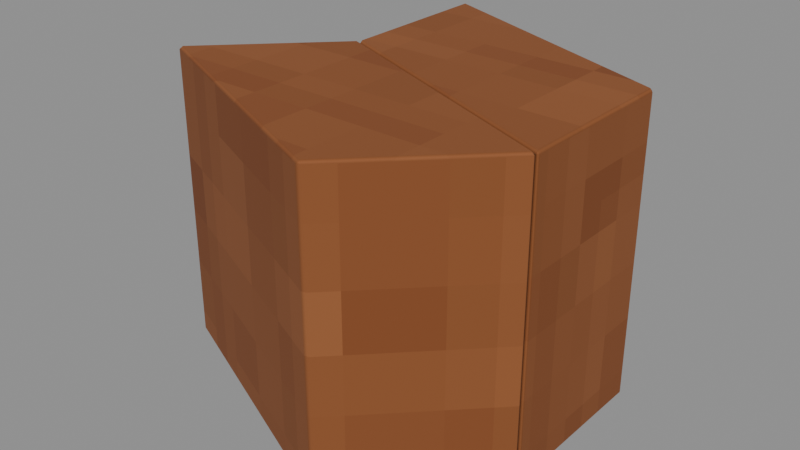 # Source: CornerKey-2.blend  (saved by Blender 4.3.34; exported with 4.5.12 LTS)
import bpy
from mathutils import Matrix  # noqa: F401  (used for matrix-valued properties, if any)

bpy.ops.wm.read_factory_settings(use_empty=True)
scene = bpy.context.scene
scene.name = 'Isolated part'

# ---- collections
col_part_cornerkey_2 = bpy.data.collections.new('Part.CornerKey-2'); scene.collection.children.link(col_part_cornerkey_2)

# ---- images (referenced by path relative to the original .blend; pixels are not part of the script)
import os
ASSET_DIR = os.environ.get("B2B_ASSET_DIR", "")  # directory of the original .blend (textures are referenced by path, not embedded)
HERE = os.path.dirname(os.path.abspath(__file__))  # packed textures are extracted next to this script under _unpacked/

def load_image(name, relpath, width, height, colorspace="sRGB"):
    """Load a texture the original file referenced (path relative to the .blend, or extracted next to this script)."""
    p = next((c for c in (os.path.join(HERE, relpath), os.path.join(ASSET_DIR, relpath)) if relpath and os.path.exists(c)), "")
    if p:
        img = bpy.data.images.load(p, check_existing=True)
        img.name = name
    else:  # same state as the original file: an image datablock whose file is absent (Cycles renders it pink)
        img = bpy.data.images.new(name, width, height)
        img.source = "FILE"
        img.filepath = "//" + (relpath or name)
    img.colorspace_settings.name = colorspace
    return img
img_minecraft___cut_timber = load_image('Minecraft • Cut timber', '_unpacked/Cut_timber.4b9fd4d1.png', 64, 64, 'sRGB')

# ---- materials (node trees are filled in below, after node groups)
mat_minecraft___cut_timber = bpy.data.materials.new('Minecraft / Cut timber')
mat_minecraft___cut_timber.diffuse_color = (0.5294, 0.302, 0.1451, 1.0)

# ---- material node trees
mat_minecraft___cut_timber.use_nodes = True; mat_minecraft___cut_timber.node_tree.nodes.clear()
_N = mat_minecraft___cut_timber.node_tree.nodes; _L = mat_minecraft___cut_timber.node_tree.links
n0 = _N.new('ShaderNodeBsdfPrincipled'); n0.name = 'Principled BSDF'; n0.location = (10, 300)
n0.inputs[2].default_value = 0.85
n1 = _N.new('ShaderNodeOutputMaterial'); n1.name = 'Material Output'; n1.location = (300, 300)
n2 = _N.new('ShaderNodeTexImage'); n2.name = 'Image Texture'; n2.location = (-580, 280)
n2.image = img_minecraft___cut_timber
n2.interpolation = 'Closest'
_L.new(n0.outputs[0], n1.inputs[0])
_L.new(n2.outputs[0], n0.inputs[0])
n1.is_active_output = True

# ---- meshes
me_octagonalshell_cornerkey_008 = bpy.data.meshes.new('OctagonalShell.CornerKey.008')
me_octagonalshell_cornerkey_008.from_pydata([(0.04918, -0.1356, 0.0), (0.132, -0.05279, 0.0), (-0.05297, 0.02384, 0.0), (-0.132, -0.05522, 0.0), (0.04918, -0.1356, 0.207), (0.132, -0.05279, 0.207), (-0.05297, 0.02384, 0.207), (-0.132, -0.05522, 0.207), (0.132, -0.05279, 0.0), (0.132, 0.06438, 0.0), (-0.05297, 0.1356, 0.0), (-0.05297, 0.02384, 0.0), (0.132, -0.05279, 0.207), (0.132, 0.06438, 0.207), (-0.05297, 0.1356, 0.207), (-0.05297, 0.02384, 0.207)], [], [(3, 2, 1, 0), (4, 5, 6, 7), (0, 1, 5, 4), (1, 2, 6, 5), (2, 3, 7, 6), (3, 0, 4, 7), (11, 10, 9, 8), (12, 13, 14, 15), (8, 9, 13, 12), (9, 10, 14, 13), (10, 11, 15, 14), (11, 8, 12, 15)])
_uv = me_octagonalshell_cornerkey_008.uv_layers.new(name='UV0.Surface')
_uv.uv.foreach_set('vector', [3.516, -1.29, 3.579, -1.227, 3.727, -1.288, 3.661, -1.355, 3.661, -1.355, 3.727, -1.288, 3.579, -1.227, 3.516, -1.29, 0.299, -1.355, 0.299, -1.288, 0.4646, -1.288, 0.4646, -1.355, 0.299, 3.284, 0.299, 3.136, 0.4646, 3.136, 0.4646, 3.284, 0.299, 3.136, 0.299, 3.072, 0.4646, 3.072, 0.4646, 3.136, 0.299, 3.072, 0.299, 3.217, 0.4646, 3.217, 0.4646, 3.072, -0.2852, 3.385, -0.1957, 3.385, -0.2527, 3.533, -0.3465, 3.533, -0.3465, 3.533, -0.2527, 3.533, -0.1957, 3.385, -0.2852, 3.385, 0.7974, -1.039, 0.7974, -0.9448, 0.963, -0.9448, 0.963, -1.039, 0.7974, 3.533, 0.7974, 3.385, 0.963, 3.385, 0.963, 3.533, 0.7974, -0.8878, 0.7974, -0.9772, 0.963, -0.9772, 0.963, -0.8878, 0.7974, 3.385, 0.7974, 3.533, 0.963, 3.533, 0.963, 3.385])
_uv.active_render = True
_uv = me_octagonalshell_cornerkey_008.uv_layers.new(name='UV1.Paint')
_uv.uv.foreach_set('vector', [0.5797, 0.9686, 0.5791, 0.9684, 0.5791, 0.9673, 0.5797, 0.9675, 0.594, 0.9675, 0.5946, 0.9673, 0.5946, 0.9684, 0.594, 0.9686, 0.9706, 0.9087, 0.9699, 0.9087, 0.9699, 0.9076, 0.9706, 0.9076, 0.8073, 0.8565, 0.8062, 0.8565, 0.8062, 0.8554, 0.8073, 0.8554, 0.9854, 0.1426, 0.985, 0.1426, 0.985, 0.1414, 0.9854, 0.1414, 0.8651, 0.393, 0.864, 0.393, 0.864, 0.3919, 0.8651, 0.3919, 0.8181, 0.9684, 0.8175, 0.9686, 0.8175, 0.9675, 0.8181, 0.9673, 0.8324, 0.9673, 0.833, 0.9675, 0.833, 0.9686, 0.8325, 0.9684, 0.8798, 0.9845, 0.8793, 0.9845, 0.8793, 0.9833, 0.8798, 0.9833, 0.8651, 0.5174, 0.864, 0.5174, 0.864, 0.5162, 0.8651, 0.5162, 0.08923, 0.9845, 0.08861, 0.9845, 0.08861, 0.9833, 0.08923, 0.9833, 0.8227, 0.8565, 0.8216, 0.8565, 0.8216, 0.8554, 0.8227, 0.8554])
me_octagonalshell_cornerkey_008.materials.append(mat_minecraft___cut_timber)
me_octagonalshell_cornerkey_008.update()

# ---- objects
ob_cornerkey_2 = bpy.data.objects.new('CornerKey-2', me_octagonalshell_cornerkey_008)

# ---- transforms, parenting, visibility, modifiers, constraints
ob_cornerkey_2.location = (0.0, 0.0, 0.0)
_m = ob_cornerkey_2.modifiers.new('Hand-finished edges', 'BEVEL')
_m.width = 0.002
_m.width_pct = 0.002
_m.harden_normals = True

# ---- collection membership
col_part_cornerkey_2.objects.link(ob_cornerkey_2)

# ---- scene / render settings (as saved in the file)
scene.frame_start = 1; scene.frame_end = 250; scene.frame_set(1)
scene.render.engine = 'BLENDER_EEVEE_NEXT'
scene.render.image_settings.exr_codec = 'NONE'
scene.render.simplify_subdivision_render = 0
scene.render.simplify_child_particles_render = 0.0
scene.eevee.use_volume_custom_range = False
scene.eevee.use_fast_gi = False
scene.eevee.use_shadows = False
scene.view_settings.white_balance_temperature = 0.0
scene.view_settings.white_balance_tint = 0.0
scene.view_settings.white_balance_whitepoint = (2.97, 0.5193, -0.0414)
bpy.context.view_layer.update()

# ---- added for rendering (the .blend has no active camera and no usable light): camera, sun + grey world if the file has none
cam_auto = bpy.data.cameras.new('AutoCamera')
cam_auto.lens = 50.0
cam_auto.sensor_width = 36.0
cam_auto.clip_end = 1000.0
ob_auto_camera = bpy.data.objects.new('AutoCamera', cam_auto)
scene.collection.objects.link(ob_auto_camera)
ob_auto_camera.location = (0.398229, -0.47698, 0.421518)
ob_auto_camera.rotation_euler = (1.09748, -7.21219e-08, 0.694738)
scene.camera = ob_auto_camera
light_auto_sun = bpy.data.lights.new('AutoSun', 'SUN')
light_auto_sun.energy = 3.0
light_auto_sun.angle = 0.0523599
ob_auto_sun = bpy.data.objects.new('AutoSun', light_auto_sun)
scene.collection.objects.link(ob_auto_sun)
ob_auto_sun.rotation_euler = (0.872665, 0.174533, 0.523599)
if scene.world is None:
    world_auto = bpy.data.worlds.new('AutoWorld')
    world_auto.color = (0.3, 0.3, 0.3)
    scene.world = world_auto
bpy.context.view_layer.update()
